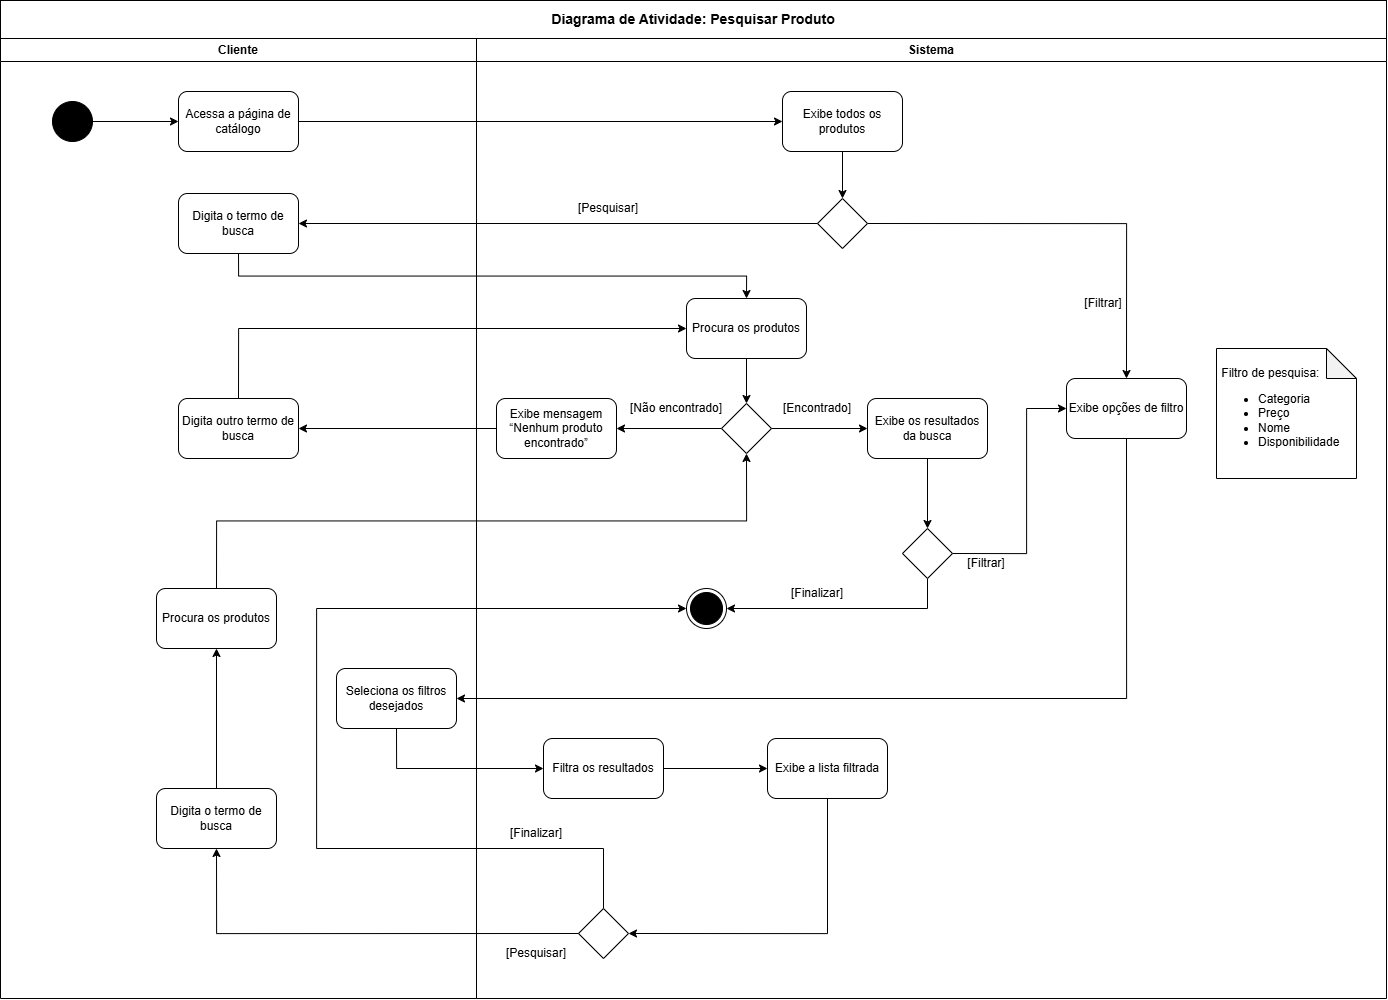

The diagram above was exported from draw.io. Its source (the exported page's mxGraphModel, read from the mxfile embedded in the PNG):
<mxGraphModel dx="7493" dy="3840" grid="1" gridSize="10" guides="1" tooltips="1" connect="1" arrows="1" fold="1" page="0" pageScale="1" pageWidth="827" pageHeight="1169" math="0" shadow="0">
  <root>
    <mxCell id="0" />
    <mxCell id="1" parent="0" />
    <mxCell id="E32Mmk2V3EoSavNCrPIf-1" parent="1" style="swimlane;whiteSpace=wrap;html=1;fontFamily=Helvetica;" value="Cliente" vertex="1">
      <mxGeometry height="960" width="476" x="-5240" y="-2632" as="geometry" />
    </mxCell>
    <mxCell id="E32Mmk2V3EoSavNCrPIf-18" edge="1" parent="E32Mmk2V3EoSavNCrPIf-1" source="E32Mmk2V3EoSavNCrPIf-3" style="edgeStyle=orthogonalEdgeStyle;rounded=0;orthogonalLoop=1;jettySize=auto;html=1;exitX=1;exitY=0.5;exitDx=0;exitDy=0;entryX=0;entryY=0.5;entryDx=0;entryDy=0;" target="E32Mmk2V3EoSavNCrPIf-4">
      <mxGeometry relative="1" as="geometry" />
    </mxCell>
    <mxCell id="E32Mmk2V3EoSavNCrPIf-3" parent="E32Mmk2V3EoSavNCrPIf-1" style="ellipse;whiteSpace=wrap;html=1;aspect=fixed;fillColor=#000000;fontFamily=Helvetica;" value="" vertex="1">
      <mxGeometry height="40" width="40" x="52" y="63" as="geometry" />
    </mxCell>
    <mxCell id="E32Mmk2V3EoSavNCrPIf-4" parent="E32Mmk2V3EoSavNCrPIf-1" style="rounded=1;whiteSpace=wrap;html=1;fontFamily=Helvetica;" value="Acessa a página de catálogo " vertex="1">
      <mxGeometry height="60" width="120" x="178" y="53" as="geometry" />
    </mxCell>
    <mxCell id="E32Mmk2V3EoSavNCrPIf-6" parent="E32Mmk2V3EoSavNCrPIf-1" style="rounded=1;whiteSpace=wrap;html=1;fontFamily=Helvetica;" value="Digita o termo de busca" vertex="1">
      <mxGeometry height="60" width="120" x="178" y="155" as="geometry" />
    </mxCell>
    <mxCell id="E32Mmk2V3EoSavNCrPIf-10" parent="E32Mmk2V3EoSavNCrPIf-1" style="rounded=1;whiteSpace=wrap;html=1;fontFamily=Helvetica;" value="Digita outro termo de busca" vertex="1">
      <mxGeometry height="60" width="120" x="178" y="360" as="geometry" />
    </mxCell>
    <mxCell id="E32Mmk2V3EoSavNCrPIf-15" parent="E32Mmk2V3EoSavNCrPIf-1" style="rounded=1;whiteSpace=wrap;html=1;fontFamily=Helvetica;" value=" Seleciona os filtros desejados " vertex="1">
      <mxGeometry height="60" width="120" x="336" y="630" as="geometry" />
    </mxCell>
    <mxCell id="E32Mmk2V3EoSavNCrPIf-49" parent="E32Mmk2V3EoSavNCrPIf-1" style="rounded=1;whiteSpace=wrap;html=1;fontFamily=Helvetica;" value="Procura os produtos " vertex="1">
      <mxGeometry height="60" width="120" x="156" y="550" as="geometry" />
    </mxCell>
    <mxCell id="E32Mmk2V3EoSavNCrPIf-105" edge="1" parent="E32Mmk2V3EoSavNCrPIf-1" source="E32Mmk2V3EoSavNCrPIf-47" style="edgeStyle=orthogonalEdgeStyle;rounded=0;orthogonalLoop=1;jettySize=auto;html=1;exitX=0.5;exitY=0;exitDx=0;exitDy=0;entryX=0.5;entryY=1;entryDx=0;entryDy=0;" target="E32Mmk2V3EoSavNCrPIf-49">
      <mxGeometry relative="1" as="geometry" />
    </mxCell>
    <mxCell id="E32Mmk2V3EoSavNCrPIf-47" parent="E32Mmk2V3EoSavNCrPIf-1" style="rounded=1;whiteSpace=wrap;html=1;fontFamily=Helvetica;" value="Digita o termo de busca " vertex="1">
      <mxGeometry height="60" width="120" x="156" y="750" as="geometry" />
    </mxCell>
    <mxCell id="E32Mmk2V3EoSavNCrPIf-2" parent="1" style="swimlane;whiteSpace=wrap;html=1;fontFamily=Helvetica;" value="Sistema" vertex="1">
      <mxGeometry height="960" width="910" x="-4764" y="-2632" as="geometry" />
    </mxCell>
    <mxCell id="E32Mmk2V3EoSavNCrPIf-24" edge="1" parent="E32Mmk2V3EoSavNCrPIf-2" source="E32Mmk2V3EoSavNCrPIf-5" style="edgeStyle=orthogonalEdgeStyle;rounded=0;orthogonalLoop=1;jettySize=auto;html=1;exitX=0.5;exitY=1;exitDx=0;exitDy=0;entryX=0.5;entryY=0;entryDx=0;entryDy=0;" target="E32Mmk2V3EoSavNCrPIf-8">
      <mxGeometry relative="1" as="geometry" />
    </mxCell>
    <mxCell id="E32Mmk2V3EoSavNCrPIf-5" parent="E32Mmk2V3EoSavNCrPIf-2" style="rounded=1;whiteSpace=wrap;html=1;fontFamily=Helvetica;" value="Exibe todos os produtos " vertex="1">
      <mxGeometry height="60" width="120" x="306" y="53" as="geometry" />
    </mxCell>
    <mxCell id="E32Mmk2V3EoSavNCrPIf-100" edge="1" parent="E32Mmk2V3EoSavNCrPIf-2" source="E32Mmk2V3EoSavNCrPIf-7" style="edgeStyle=orthogonalEdgeStyle;rounded=0;orthogonalLoop=1;jettySize=auto;html=1;exitX=0.5;exitY=1;exitDx=0;exitDy=0;entryX=0.5;entryY=0;entryDx=0;entryDy=0;" target="E32Mmk2V3EoSavNCrPIf-26">
      <mxGeometry relative="1" as="geometry" />
    </mxCell>
    <mxCell id="E32Mmk2V3EoSavNCrPIf-7" parent="E32Mmk2V3EoSavNCrPIf-2" style="rounded=1;whiteSpace=wrap;html=1;fontFamily=Helvetica;" value="Procura os produtos " vertex="1">
      <mxGeometry height="60" width="120" x="210" y="260" as="geometry" />
    </mxCell>
    <mxCell id="E32Mmk2V3EoSavNCrPIf-102" edge="1" parent="E32Mmk2V3EoSavNCrPIf-2" source="E32Mmk2V3EoSavNCrPIf-11" style="edgeStyle=orthogonalEdgeStyle;rounded=0;orthogonalLoop=1;jettySize=auto;html=1;exitX=0.5;exitY=1;exitDx=0;exitDy=0;entryX=0.5;entryY=0;entryDx=0;entryDy=0;" target="E32Mmk2V3EoSavNCrPIf-13">
      <mxGeometry relative="1" as="geometry" />
    </mxCell>
    <mxCell id="E32Mmk2V3EoSavNCrPIf-11" parent="E32Mmk2V3EoSavNCrPIf-2" style="rounded=1;whiteSpace=wrap;html=1;fontFamily=Helvetica;" value="Exibe os resultados da busca" vertex="1">
      <mxGeometry height="60" width="120" x="391" y="360" as="geometry" />
    </mxCell>
    <mxCell id="E32Mmk2V3EoSavNCrPIf-14" parent="E32Mmk2V3EoSavNCrPIf-2" style="rounded=1;whiteSpace=wrap;html=1;fontFamily=Helvetica;" value="Exibe opções de filtro " vertex="1">
      <mxGeometry height="60" width="120" x="590" y="340" as="geometry" />
    </mxCell>
    <mxCell id="E32Mmk2V3EoSavNCrPIf-140" edge="1" parent="E32Mmk2V3EoSavNCrPIf-2" source="E32Mmk2V3EoSavNCrPIf-16" style="edgeStyle=orthogonalEdgeStyle;rounded=0;orthogonalLoop=1;jettySize=auto;html=1;exitX=1;exitY=0.5;exitDx=0;exitDy=0;entryX=0;entryY=0.5;entryDx=0;entryDy=0;" target="E32Mmk2V3EoSavNCrPIf-65">
      <mxGeometry relative="1" as="geometry" />
    </mxCell>
    <mxCell id="E32Mmk2V3EoSavNCrPIf-16" parent="E32Mmk2V3EoSavNCrPIf-2" style="rounded=1;whiteSpace=wrap;html=1;fontFamily=Helvetica;" value="Filtra os resultados" vertex="1">
      <mxGeometry height="60" width="120" x="67" y="700" as="geometry" />
    </mxCell>
    <mxCell id="E32Mmk2V3EoSavNCrPIf-88" edge="1" parent="E32Mmk2V3EoSavNCrPIf-2" source="E32Mmk2V3EoSavNCrPIf-8" style="edgeStyle=orthogonalEdgeStyle;rounded=0;orthogonalLoop=1;jettySize=auto;html=1;exitX=1;exitY=0.5;exitDx=0;exitDy=0;entryX=0.5;entryY=0;entryDx=0;entryDy=0;" target="E32Mmk2V3EoSavNCrPIf-14">
      <mxGeometry relative="1" as="geometry" />
    </mxCell>
    <mxCell id="E32Mmk2V3EoSavNCrPIf-8" parent="E32Mmk2V3EoSavNCrPIf-2" style="rhombus;whiteSpace=wrap;html=1;fontFamily=Helvetica;" value="" vertex="1">
      <mxGeometry height="50" width="50" x="341" y="160" as="geometry" />
    </mxCell>
    <mxCell id="E32Mmk2V3EoSavNCrPIf-101" edge="1" parent="E32Mmk2V3EoSavNCrPIf-2" source="E32Mmk2V3EoSavNCrPIf-26" style="edgeStyle=orthogonalEdgeStyle;rounded=0;orthogonalLoop=1;jettySize=auto;html=1;exitX=1;exitY=0.5;exitDx=0;exitDy=0;entryX=0;entryY=0.5;entryDx=0;entryDy=0;" target="E32Mmk2V3EoSavNCrPIf-11">
      <mxGeometry relative="1" as="geometry" />
    </mxCell>
    <mxCell id="E32Mmk2V3EoSavNCrPIf-103" edge="1" parent="E32Mmk2V3EoSavNCrPIf-2" source="E32Mmk2V3EoSavNCrPIf-26" style="edgeStyle=orthogonalEdgeStyle;rounded=0;orthogonalLoop=1;jettySize=auto;html=1;exitX=0;exitY=0.5;exitDx=0;exitDy=0;entryX=1;entryY=0.5;entryDx=0;entryDy=0;" target="E32Mmk2V3EoSavNCrPIf-9">
      <mxGeometry relative="1" as="geometry" />
    </mxCell>
    <mxCell id="E32Mmk2V3EoSavNCrPIf-26" parent="E32Mmk2V3EoSavNCrPIf-2" style="rhombus;whiteSpace=wrap;html=1;fontFamily=Helvetica;" value="" vertex="1">
      <mxGeometry height="50" width="50" x="245" y="365" as="geometry" />
    </mxCell>
    <mxCell id="E32Mmk2V3EoSavNCrPIf-9" parent="E32Mmk2V3EoSavNCrPIf-2" style="rounded=1;whiteSpace=wrap;html=1;fontFamily=Helvetica;" value="Exibe mensagem “Nenhum produto encontrado” " vertex="1">
      <mxGeometry height="60" width="120" x="20" y="360" as="geometry" />
    </mxCell>
    <mxCell id="E32Mmk2V3EoSavNCrPIf-89" edge="1" parent="E32Mmk2V3EoSavNCrPIf-2" source="E32Mmk2V3EoSavNCrPIf-13" style="edgeStyle=orthogonalEdgeStyle;rounded=0;orthogonalLoop=1;jettySize=auto;html=1;exitX=1;exitY=0.5;exitDx=0;exitDy=0;entryX=0;entryY=0.5;entryDx=0;entryDy=0;" target="E32Mmk2V3EoSavNCrPIf-14">
      <mxGeometry relative="1" as="geometry">
        <Array as="points">
          <mxPoint x="550" y="515" />
          <mxPoint x="550" y="370" />
        </Array>
      </mxGeometry>
    </mxCell>
    <mxCell id="E32Mmk2V3EoSavNCrPIf-104" edge="1" parent="E32Mmk2V3EoSavNCrPIf-2" source="E32Mmk2V3EoSavNCrPIf-13" style="edgeStyle=orthogonalEdgeStyle;rounded=0;orthogonalLoop=1;jettySize=auto;html=1;exitX=0.5;exitY=1;exitDx=0;exitDy=0;entryX=1;entryY=0.5;entryDx=0;entryDy=0;" target="E32Mmk2V3EoSavNCrPIf-42">
      <mxGeometry relative="1" as="geometry" />
    </mxCell>
    <mxCell id="E32Mmk2V3EoSavNCrPIf-13" parent="E32Mmk2V3EoSavNCrPIf-2" style="rhombus;whiteSpace=wrap;html=1;fontFamily=Helvetica;" value="" vertex="1">
      <mxGeometry height="50" width="50" x="426" y="490" as="geometry" />
    </mxCell>
    <mxCell id="E32Mmk2V3EoSavNCrPIf-83" edge="1" parent="E32Mmk2V3EoSavNCrPIf-2" source="E32Mmk2V3EoSavNCrPIf-65" style="edgeStyle=orthogonalEdgeStyle;rounded=0;orthogonalLoop=1;jettySize=auto;html=1;exitX=0.5;exitY=1;exitDx=0;exitDy=0;entryX=1;entryY=0.5;entryDx=0;entryDy=0;" target="E32Mmk2V3EoSavNCrPIf-41">
      <mxGeometry relative="1" as="geometry" />
    </mxCell>
    <mxCell id="E32Mmk2V3EoSavNCrPIf-65" parent="E32Mmk2V3EoSavNCrPIf-2" style="rounded=1;whiteSpace=wrap;html=1;fontFamily=Helvetica;" value="Exibe a lista filtrada " vertex="1">
      <mxGeometry height="60" width="120" x="291" y="700" as="geometry" />
    </mxCell>
    <mxCell id="E32Mmk2V3EoSavNCrPIf-107" edge="1" parent="E32Mmk2V3EoSavNCrPIf-2" source="E32Mmk2V3EoSavNCrPIf-41" style="edgeStyle=orthogonalEdgeStyle;rounded=0;orthogonalLoop=1;jettySize=auto;html=1;exitX=0.5;exitY=0;exitDx=0;exitDy=0;entryX=0;entryY=0.5;entryDx=0;entryDy=0;" target="E32Mmk2V3EoSavNCrPIf-42">
      <mxGeometry relative="1" as="geometry">
        <Array as="points">
          <mxPoint x="127" y="810" />
          <mxPoint x="-160" y="810" />
          <mxPoint x="-160" y="570" />
        </Array>
      </mxGeometry>
    </mxCell>
    <mxCell id="E32Mmk2V3EoSavNCrPIf-41" parent="E32Mmk2V3EoSavNCrPIf-2" style="rhombus;whiteSpace=wrap;html=1;fontFamily=Helvetica;" value="" vertex="1">
      <mxGeometry height="50" width="50" x="102" y="870" as="geometry" />
    </mxCell>
    <mxCell id="E32Mmk2V3EoSavNCrPIf-42" parent="E32Mmk2V3EoSavNCrPIf-2" style="ellipse;html=1;shape=endState;fillColor=#000000;strokeColor=#000000;" value="" vertex="1">
      <mxGeometry height="40" width="40" x="210" y="550" as="geometry" />
    </mxCell>
    <mxCell id="E32Mmk2V3EoSavNCrPIf-132" parent="E32Mmk2V3EoSavNCrPIf-2" style="text;html=1;whiteSpace=wrap;strokeColor=none;fillColor=none;align=center;verticalAlign=middle;rounded=0;" value="[Pesquisar]" vertex="1">
      <mxGeometry height="30" width="60" x="102" y="155" as="geometry" />
    </mxCell>
    <mxCell id="E32Mmk2V3EoSavNCrPIf-133" parent="E32Mmk2V3EoSavNCrPIf-2" style="text;html=1;whiteSpace=wrap;strokeColor=none;fillColor=none;align=center;verticalAlign=middle;rounded=0;" value="[Filtrar]" vertex="1">
      <mxGeometry height="30" width="60" x="597" y="250" as="geometry" />
    </mxCell>
    <mxCell id="E32Mmk2V3EoSavNCrPIf-134" parent="E32Mmk2V3EoSavNCrPIf-2" style="text;html=1;whiteSpace=wrap;strokeColor=none;fillColor=none;align=center;verticalAlign=middle;rounded=0;" value="[Não encontrado]" vertex="1">
      <mxGeometry height="30" width="100" x="150" y="355" as="geometry" />
    </mxCell>
    <mxCell id="E32Mmk2V3EoSavNCrPIf-135" parent="E32Mmk2V3EoSavNCrPIf-2" style="text;html=1;whiteSpace=wrap;strokeColor=none;fillColor=none;align=center;verticalAlign=middle;rounded=0;" value="[Encontrado]" vertex="1">
      <mxGeometry height="30" width="100" x="291" y="355" as="geometry" />
    </mxCell>
    <mxCell id="E32Mmk2V3EoSavNCrPIf-136" parent="E32Mmk2V3EoSavNCrPIf-2" style="text;html=1;whiteSpace=wrap;strokeColor=none;fillColor=none;align=center;verticalAlign=middle;rounded=0;" value="[Filtrar]" vertex="1">
      <mxGeometry height="30" width="60" x="480" y="510" as="geometry" />
    </mxCell>
    <mxCell id="E32Mmk2V3EoSavNCrPIf-138" parent="E32Mmk2V3EoSavNCrPIf-2" style="text;html=1;whiteSpace=wrap;strokeColor=none;fillColor=none;align=center;verticalAlign=middle;rounded=0;" value="[Finalizar]" vertex="1">
      <mxGeometry height="30" width="60" x="311" y="540" as="geometry" />
    </mxCell>
    <mxCell id="E32Mmk2V3EoSavNCrPIf-139" parent="E32Mmk2V3EoSavNCrPIf-2" style="text;html=1;whiteSpace=wrap;strokeColor=none;fillColor=none;align=center;verticalAlign=middle;rounded=0;" value="[Finalizar]" vertex="1">
      <mxGeometry height="30" width="60" x="30" y="780" as="geometry" />
    </mxCell>
    <mxCell id="E32Mmk2V3EoSavNCrPIf-142" parent="E32Mmk2V3EoSavNCrPIf-2" style="text;html=1;whiteSpace=wrap;strokeColor=none;fillColor=none;align=center;verticalAlign=middle;rounded=0;" value="[Pesquisar]" vertex="1">
      <mxGeometry height="30" width="60" x="30" y="900" as="geometry" />
    </mxCell>
    <mxCell id="E32Mmk2V3EoSavNCrPIf-144" parent="E32Mmk2V3EoSavNCrPIf-2" style="shape=note;whiteSpace=wrap;html=1;backgroundOutline=1;darkOpacity=0.05;align=left;" value="&lt;div align=&quot;left&quot;&gt;&lt;div&gt;&amp;nbsp;Filtro de pesquisa:&lt;/div&gt;&lt;div&gt;&lt;ul&gt;&lt;li&gt;Categoria&lt;br&gt;&lt;/li&gt;&lt;li data-section-id=&quot;174vrpj&quot; data-start=&quot;70&quot; data-end=&quot;77&quot;&gt;Preço&lt;/li&gt;&lt;li data-section-id=&quot;174vrpj&quot; data-start=&quot;70&quot; data-end=&quot;77&quot;&gt;Nome&lt;/li&gt;&lt;li data-section-id=&quot;174vrpj&quot; data-start=&quot;70&quot; data-end=&quot;77&quot;&gt;Disponibilidade&lt;/li&gt;&lt;/ul&gt;&lt;/div&gt;&lt;/div&gt;" vertex="1">
      <mxGeometry height="130" width="140" x="740" y="310" as="geometry" />
    </mxCell>
    <mxCell id="E32Mmk2V3EoSavNCrPIf-19" edge="1" parent="1" source="E32Mmk2V3EoSavNCrPIf-4" style="edgeStyle=orthogonalEdgeStyle;rounded=0;orthogonalLoop=1;jettySize=auto;html=1;exitX=1;exitY=0.5;exitDx=0;exitDy=0;entryX=0;entryY=0.5;entryDx=0;entryDy=0;" target="E32Mmk2V3EoSavNCrPIf-5">
      <mxGeometry relative="1" as="geometry" />
    </mxCell>
    <mxCell id="E32Mmk2V3EoSavNCrPIf-22" edge="1" parent="1" source="E32Mmk2V3EoSavNCrPIf-8" style="edgeStyle=orthogonalEdgeStyle;rounded=0;orthogonalLoop=1;jettySize=auto;html=1;exitX=0;exitY=0.5;exitDx=0;exitDy=0;entryX=1;entryY=0.5;entryDx=0;entryDy=0;" target="E32Mmk2V3EoSavNCrPIf-6">
      <mxGeometry relative="1" as="geometry" />
    </mxCell>
    <mxCell id="E32Mmk2V3EoSavNCrPIf-56" edge="1" parent="1" source="E32Mmk2V3EoSavNCrPIf-9" style="edgeStyle=orthogonalEdgeStyle;rounded=0;orthogonalLoop=1;jettySize=auto;html=1;exitX=0;exitY=0.5;exitDx=0;exitDy=0;entryX=1;entryY=0.5;entryDx=0;entryDy=0;" target="E32Mmk2V3EoSavNCrPIf-10">
      <mxGeometry relative="1" as="geometry" />
    </mxCell>
    <mxCell id="E32Mmk2V3EoSavNCrPIf-57" edge="1" parent="1" source="E32Mmk2V3EoSavNCrPIf-6" style="edgeStyle=orthogonalEdgeStyle;rounded=0;orthogonalLoop=1;jettySize=auto;html=1;exitX=0.5;exitY=1;exitDx=0;exitDy=0;entryX=0.5;entryY=0;entryDx=0;entryDy=0;" target="E32Mmk2V3EoSavNCrPIf-7">
      <mxGeometry relative="1" as="geometry" />
    </mxCell>
    <mxCell id="E32Mmk2V3EoSavNCrPIf-58" edge="1" parent="1" source="E32Mmk2V3EoSavNCrPIf-10" style="edgeStyle=orthogonalEdgeStyle;rounded=0;orthogonalLoop=1;jettySize=auto;html=1;exitX=0.5;exitY=0;exitDx=0;exitDy=0;entryX=0;entryY=0.5;entryDx=0;entryDy=0;" target="E32Mmk2V3EoSavNCrPIf-7">
      <mxGeometry relative="1" as="geometry" />
    </mxCell>
    <mxCell id="E32Mmk2V3EoSavNCrPIf-72" edge="1" parent="1" source="E32Mmk2V3EoSavNCrPIf-15" style="edgeStyle=orthogonalEdgeStyle;rounded=0;orthogonalLoop=1;jettySize=auto;html=1;exitX=0.5;exitY=1;exitDx=0;exitDy=0;entryX=0;entryY=0.5;entryDx=0;entryDy=0;" target="E32Mmk2V3EoSavNCrPIf-16">
      <mxGeometry relative="1" as="geometry" />
    </mxCell>
    <mxCell id="E32Mmk2V3EoSavNCrPIf-94" edge="1" parent="1" source="E32Mmk2V3EoSavNCrPIf-14" style="edgeStyle=orthogonalEdgeStyle;rounded=0;orthogonalLoop=1;jettySize=auto;html=1;exitX=0.5;exitY=1;exitDx=0;exitDy=0;entryX=1;entryY=0.5;entryDx=0;entryDy=0;" target="E32Mmk2V3EoSavNCrPIf-15">
      <mxGeometry relative="1" as="geometry" />
    </mxCell>
    <mxCell id="E32Mmk2V3EoSavNCrPIf-98" edge="1" parent="1" source="E32Mmk2V3EoSavNCrPIf-49" style="edgeStyle=orthogonalEdgeStyle;rounded=0;orthogonalLoop=1;jettySize=auto;html=1;exitX=0.5;exitY=0;exitDx=0;exitDy=0;entryX=0.5;entryY=1;entryDx=0;entryDy=0;" target="E32Mmk2V3EoSavNCrPIf-26">
      <mxGeometry relative="1" as="geometry" />
    </mxCell>
    <mxCell id="E32Mmk2V3EoSavNCrPIf-141" edge="1" parent="1" source="E32Mmk2V3EoSavNCrPIf-41" style="edgeStyle=orthogonalEdgeStyle;rounded=0;orthogonalLoop=1;jettySize=auto;html=1;exitX=0;exitY=0.5;exitDx=0;exitDy=0;entryX=0.5;entryY=1;entryDx=0;entryDy=0;" target="E32Mmk2V3EoSavNCrPIf-47">
      <mxGeometry relative="1" as="geometry" />
    </mxCell>
    <mxCell id="E32Mmk2V3EoSavNCrPIf-143" parent="1" style="rounded=0;whiteSpace=wrap;html=1;fontSize=14;fontStyle=1" value="Diagrama de Atividade: Pesquisar Produto" vertex="1">
      <mxGeometry height="38" width="1386" x="-5240" y="-2670" as="geometry" />
    </mxCell>
  </root>
</mxGraphModel>